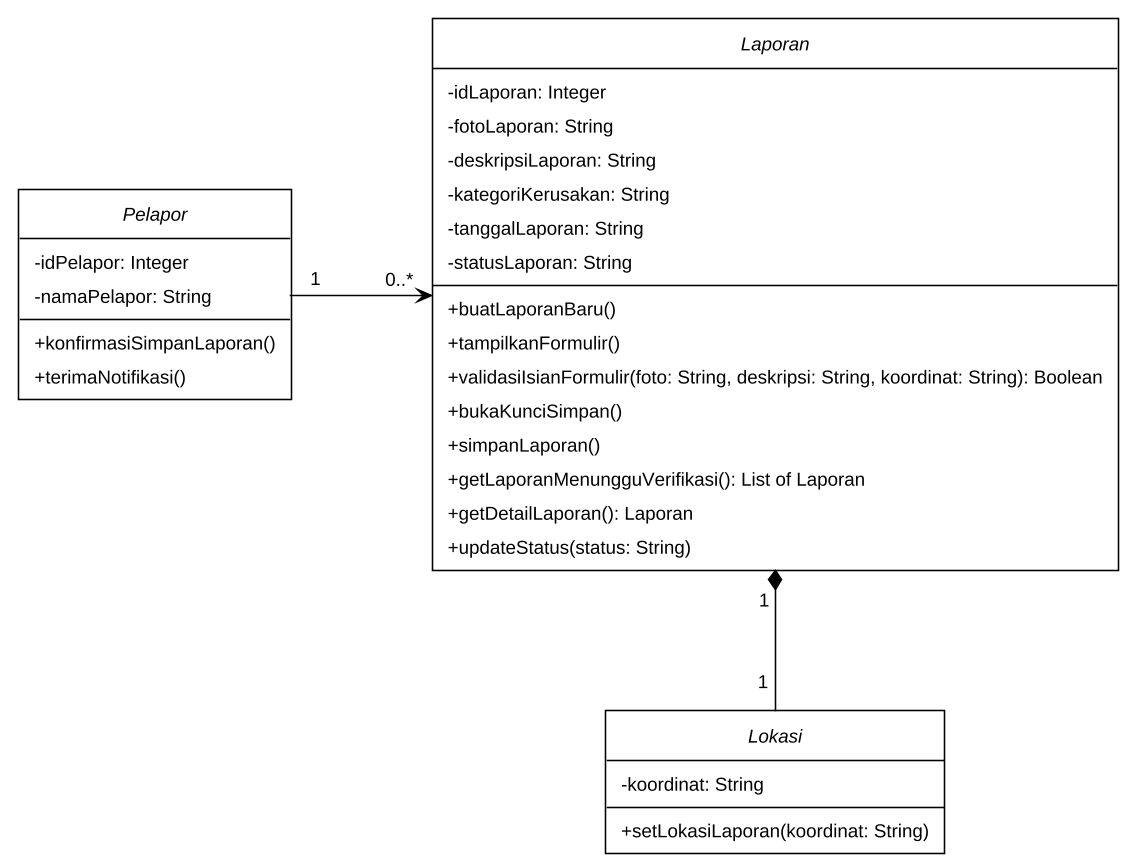

The diagram above was rendered by PlantUML. Its source (embedded in the PNG):
@startuml
!theme plain
skinparam dpi 150
skinparam shadowing false
skinparam defaultFontName "Liberation Sans"
skinparam defaultFontSize 12
skinparam classAttributeIconSize 0
skinparam classFontStyle italic
skinparam linetype ortho
skinparam nodesep 90
skinparam ranksep 90
skinparam padding 4
skinparam roundCorner 0
hide circle
hide empty members

class Pelapor {
  - idPelapor: Integer
  - namaPelapor: String
  --
  + konfirmasiSimpanLaporan()
  + terimaNotifikasi()
}

class Laporan {
  - idLaporan: Integer
  - fotoLaporan: String
  - deskripsiLaporan: String
  - kategoriKerusakan: String
  - tanggalLaporan: String
  - statusLaporan: String
  --
  + buatLaporanBaru()
  + tampilkanFormulir()
  + validasiIsianFormulir(foto: String, deskripsi: String, koordinat: String): Boolean
  + bukaKunciSimpan()
  + simpanLaporan()
  + getLaporanMenungguVerifikasi(): List of Laporan
  + getDetailLaporan(): Laporan
  + updateStatus(status: String)
}

class Lokasi {
  - koordinat: String
  --
  + setLokasiLaporan(koordinat: String)
}

Pelapor "1" -right-> "0..*" Laporan
Laporan "1" *-down- "1" Lokasi
@enduml